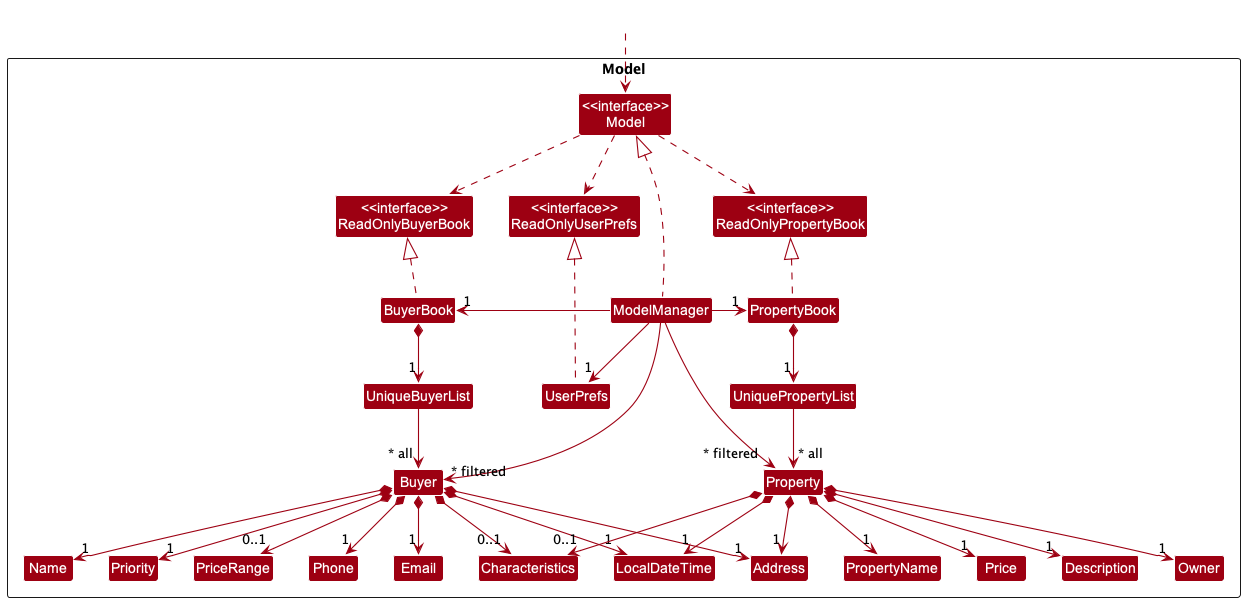

The diagram above was rendered by PlantUML. Its source (embedded in the PNG):
@startuml
!include style.puml
skinparam arrowThickness 1.1
skinparam arrowColor MODEL_COLOR
skinparam classBackgroundColor MODEL_COLOR

Package Model <<Rectangle>>{
Class "<<interface>>\nReadOnlyBuyerBook" as ReadOnlyBuyerBook
Class "<<interface>>\nReadOnlyUserPrefs" as ReadOnlyUserPrefs
Class "<<interface>>\nReadOnlyPropertyBook" as ReadOnlyPropertyBook
Class "<<interface>>\nModel" as Model
Class BuyerBook
Class PropertyBook
Class ModelManager
Class UserPrefs

Class UniqueBuyerList
Class UniquePropertyList

Class Buyer
Class Address
Class Email
Class Name
Class Phone
Class PriceRange
Class Characteristics
Class Priority

Class LocalDateTime
Class Property
Class PropertyName
Class Price
Class Description
Class Owner
}

Class HiddenOutside #FFFFFF
HiddenOutside ..> Model

BuyerBook .up.|> ReadOnlyBuyerBook
PropertyBook .up.|> ReadOnlyPropertyBook

ModelManager .up.|> Model
Model .down.> ReadOnlyUserPrefs
Model .down.> ReadOnlyBuyerBook
Model .down.> ReadOnlyPropertyBook
ModelManager -left-> "1" BuyerBook
ModelManager -down-> "1" UserPrefs
ModelManager -right-> "1" PropertyBook
UserPrefs .up.|> ReadOnlyUserPrefs

BuyerBook *--> "1" UniqueBuyerList
PropertyBook *--> "1" UniquePropertyList
UniqueBuyerList --> "~* all" Buyer
Buyer *--> "1" Name
Buyer *--> "1" Phone
Buyer *--> "1" Priority
Buyer *--> "1" Email
Buyer *--> "0..1" PriceRange
Buyer *--> "1" Address
Buyer *--> "0..1" Characteristics
Buyer *--> "1" LocalDateTime
UniquePropertyList --> "~* all" Property
Property *--> "1" Address
Property *--> "0..1" Characteristics
Property *--> "1" LocalDateTime
Property *--> "1" PropertyName
Property *--> "1" Description
Property *--> "1" Price
Property *--> "1" Owner

ModelManager -[hidden]up-> ReadOnlyPropertyBook
Name -[hidden]left-> Phone
Phone -[hidden]right-> Address
Address -[hidden]left-> PriceRange

ModelManager -->"~* filtered" Buyer
ModelManager -->"~* filtered" Property
@enduml